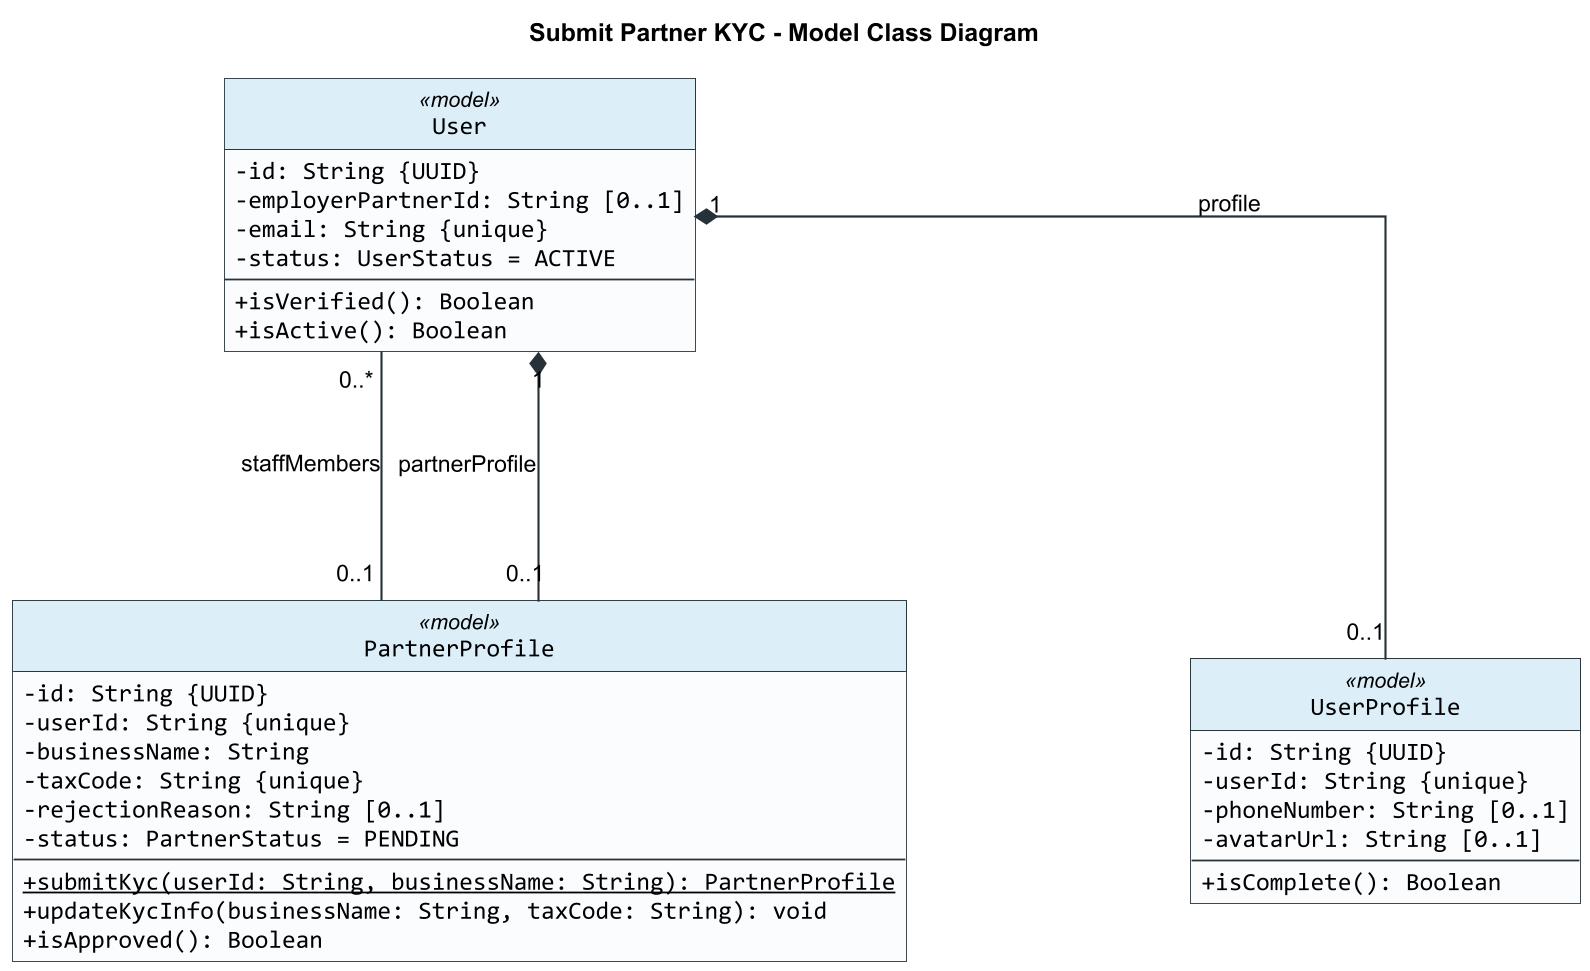

The diagram above was rendered by PlantUML. Its source (embedded in the PNG):
@startuml
title Submit Partner KYC - Model Class Diagram

skinparam backgroundColor #FFFFFF
skinparam shadowing false
skinparam roundCorner 0
skinparam dpi 170
skinparam defaultFontName Arial
skinparam classFontName Arial
skinparam classAttributeFontName Consolas
skinparam classAttributeIconSize 0
skinparam classBorderColor #263238
skinparam classBackgroundColor #FAFCFD
skinparam classHeaderBackgroundColor #DCEEF8
skinparam ArrowColor #263238
skinparam ArrowThickness 1.2
skinparam linetype ortho
skinparam nodesep 160
skinparam ranksep 140
hide circle

class User <<model>> {
  -id: String {UUID}
  -employerPartnerId: String [0..1]
  -email: String {unique}
  -status: UserStatus = ACTIVE
  --
  +isVerified(): Boolean
  +isActive(): Boolean
}

class PartnerProfile <<model>> {
  -id: String {UUID}
  -userId: String {unique}
  -businessName: String
  -taxCode: String {unique}
  -rejectionReason: String [0..1]
  -status: PartnerStatus = PENDING
  --
  {static} +submitKyc(userId: String, businessName: String): PartnerProfile
  +updateKycInfo(businessName: String, taxCode: String): void
  +isApproved(): Boolean
}

class UserProfile <<model>> {
  -id: String {UUID}
  -userId: String {unique}
  -phoneNumber: String [0..1]
  -avatarUrl: String [0..1]
  --
  +isComplete(): Boolean
}

PartnerProfile "0..1" -- "0..*" User : staffMembers
User "1" *-- "0..1" PartnerProfile : partnerProfile
User "1" *-- "0..1" UserProfile : profile

@enduml